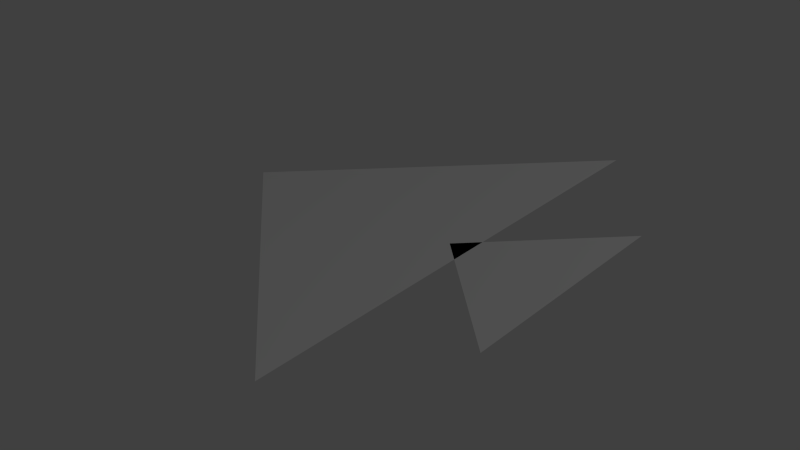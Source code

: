 # Source: TriangleFish.blend  (saved by Blender 2.75.0; exported with 4.5.12 LTS)
import bpy
from mathutils import Matrix  # noqa: F401  (used for matrix-valued properties, if any)

bpy.ops.wm.read_factory_settings(use_empty=True)
scene = bpy.context.scene
scene.name = 'Scene'

# ---- collections
col_collection_1 = bpy.data.collections.new('Collection 1'); scene.collection.children.link(col_collection_1)

# ---- world
world_world = bpy.data.worlds.new('World'); scene.world = world_world
world_world.color = (0.05088, 0.05088, 0.05088)
world_world.use_sun_shadow = False
world_world.sun_shadow_jitter_overblur = 0.0
world_world.cycles.sampling_method = 'MANUAL'
world_world.cycles.sample_map_resolution = 256

# ---- lights
light_lamp = bpy.data.lights.new('Lamp', 'POINT')
light_lamp.transmission_factor = 0.0
light_lamp.cutoff_distance = 30.0
light_lamp.energy = 100.0
light_lamp.shadow_buffer_clip_start = 1.001
light_lamp.shadow_soft_size = 0.1
light_lamp.shadow_maximum_resolution = 0.006
light_lamp.use_absolute_resolution = True
light_lamp.cycles.use_multiple_importance_sampling = False

# ---- meshes
me_plane_001 = bpy.data.meshes.new('Plane.001')
me_plane_001.from_pydata([(0.691, -0.4791, 0.0), (0.691, 0.4791, 0.0), (0.2076, 0.002412, 0.0), (0.2893, -1.0, 0.0), (0.2893, 1.0, 0.0), (-0.7197, 0.005034, 0.0)], [], [(0, 1, 2), (3, 4, 5)])
me_plane_001.use_remesh_preserve_volume = False
me_plane_001.use_remesh_preserve_attributes = False
me_plane_001.use_mirror_vertex_groups = False
me_plane_001.update()

# ---- objects
ob_plane_001 = bpy.data.objects.new('Plane.001', me_plane_001)
ob_lamp = bpy.data.objects.new('Lamp', light_lamp)

# ---- transforms, parenting, visibility, modifiers, constraints
ob_plane_001.location = (0.0, 0.0, 0.0)
ob_plane_001.lineart.crease_threshold = 0.0
ob_lamp.location = (4.076, 1.008, 5.904)
ob_lamp.rotation_euler = (0.6503, 0.05522, 1.866)
ob_lamp.lock_rotations_4d = False
ob_lamp.empty_display_type = 'ARROWS'
ob_lamp.color = (0.0, 0.0, 0.0, 0.0)
ob_lamp.lineart.crease_threshold = 0.0

# ---- collection membership
col_collection_1.objects.link(ob_plane_001)
col_collection_1.objects.link(ob_lamp)

# ---- scene / render settings (as saved in the file)
scene.frame_start = 1; scene.frame_end = 250; scene.frame_set(1)
scene.render.engine = 'BLENDER_EEVEE_NEXT'
scene.render.resolution_percentage = 50
scene.render.dither_intensity = 0.0
scene.cycles.use_denoising = False
scene.cycles.samples = 10
scene.cycles.sampling_pattern = 'TABULATED_SOBOL'
scene.cycles.light_sampling_threshold = 0.0
scene.cycles.use_adaptive_sampling = False
scene.cycles.use_light_tree = False
scene.cycles.blur_glossy = 0.0
scene.cycles.pixel_filter_type = 'GAUSSIAN'
scene.cycles.sample_clamp_indirect = 0.0
scene.view_settings.view_transform = 'Standard'
bpy.context.view_layer.update()

# ---- added for rendering (the .blend has no active camera): camera
cam_auto = bpy.data.cameras.new('AutoCamera')
cam_auto.lens = 50.0
cam_auto.sensor_width = 36.0
cam_auto.clip_end = 1000.0
ob_auto_camera = bpy.data.objects.new('AutoCamera', cam_auto)
scene.collection.objects.link(ob_auto_camera)
ob_auto_camera.location = (2.25015, -2.71739, 1.81159)
ob_auto_camera.rotation_euler = (1.09748, -7.21219e-08, 0.694738)
scene.camera = ob_auto_camera
bpy.context.view_layer.update()
